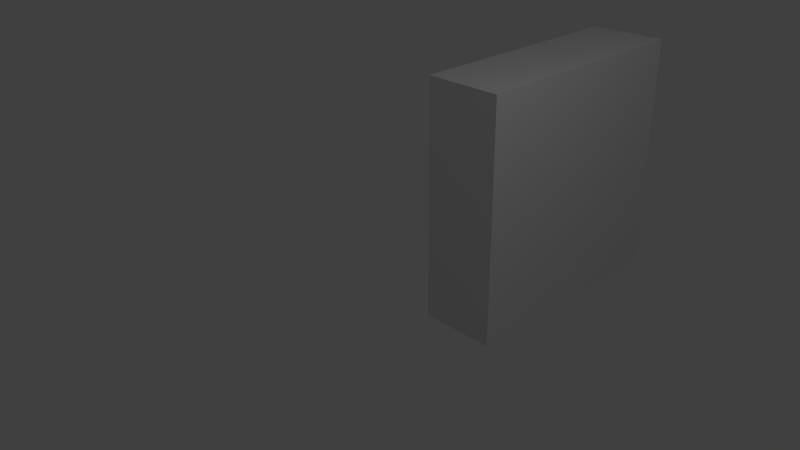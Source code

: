 # Source: bowling-pin.blend  (saved by Blender 2.76.0; exported with 4.5.12 LTS)
import bpy
from mathutils import Matrix  # noqa: F401  (used for matrix-valued properties, if any)

bpy.ops.wm.read_factory_settings(use_empty=True)
scene = bpy.context.scene
scene.name = 'Scene'

# ---- collections
col_collection_1 = bpy.data.collections.new('Collection 1'); scene.collection.children.link(col_collection_1)

# ---- world
world_world = bpy.data.worlds.new('World'); scene.world = world_world
world_world.color = (0.05088, 0.05088, 0.05088)
world_world.use_sun_shadow = False
world_world.sun_shadow_jitter_overblur = 0.0
world_world.cycles.sampling_method = 'MANUAL'
world_world.cycles.sample_map_resolution = 256

# ---- cameras
cam_camera = bpy.data.cameras.new('Camera')
cam_camera.clip_end = 100.0
cam_camera.lens = 35.0
cam_camera.sensor_width = 32.0
cam_camera.sensor_height = 18.0
cam_camera.ortho_scale = 7.314
cam_camera.dof.focus_distance = 0.0
cam_camera.dof.aperture_fstop = 128.0

# ---- lights
light_lamp = bpy.data.lights.new('Lamp', 'POINT')
light_lamp.transmission_factor = 0.0
light_lamp.cutoff_distance = 30.0
light_lamp.energy = 100.0
light_lamp.shadow_buffer_clip_start = 1.001
light_lamp.shadow_soft_size = 0.1
light_lamp.shadow_maximum_resolution = 0.006
light_lamp.use_absolute_resolution = True
light_lamp.cycles.use_multiple_importance_sampling = False

# ---- meshes
me_cube_001 = bpy.data.meshes.new('Cube.001')
me_cube_001.from_pydata([(-1.0, -1.0, -1.0), (-1.0, -1.0, 1.0), (-1.0, 1.0, -1.0), (-1.0, 1.0, 1.0), (1.0, -1.0, -1.0), (1.0, -1.0, 1.0), (1.0, 1.0, -1.0), (1.0, 1.0, 1.0)], [], [(1, 3, 2, 0), (3, 7, 6, 2), (7, 5, 4, 6), (5, 1, 0, 4), (0, 2, 6, 4), (5, 7, 3, 1)])
me_cube_001.use_remesh_preserve_volume = False
me_cube_001.use_remesh_preserve_attributes = False
me_cube_001.use_mirror_vertex_groups = False
me_cube_001.update()

# ---- curves / text
cu_beziercurve = bpy.data.curves.new('BezierCurve', 'CURVE')
cu_beziercurve.dimensions = '3D'
_sp = cu_beziercurve.splines.new('BEZIER'); _sp.bezier_points.add(3)
_sp.bezier_points.foreach_set('co', [0.0, 1.9, -8.305e-08, 0.2371, 0.5109, -1.414e-07, 0.442, -1.463, -2.262e-07, 0.0, -1.9, 9.435e-08])
_sp.bezier_points.foreach_set('handle_left', [-0.7134, 1.977, -2.051e-08, 0.2285, 1.22, -7.71e-08, 0.8607, -0.6366, -1.583e-07, 0.3414, -1.9, 8.25e-08])
_sp.bezier_points.foreach_set('handle_right', [0.5732, 1.838, -1.333e-07, 0.242, 0.1056, -1.782e-07, 0.2628, -1.817, -2.553e-07, -0.3411, -1.9, 1.062e-07])
for _p, _l, _r in zip(_sp.bezier_points, ['ALIGNED', 'ALIGNED', 'ALIGNED', 'ALIGNED'], ['ALIGNED', 'ALIGNED', 'ALIGNED', 'ALIGNED']): _p.handle_left_type = _l; _p.handle_right_type = _r
_sp.order_u = 0
_sp.order_v = 0
cu_beziercurve.use_path = True
cu_beziercurve.use_path_clamp = True
cu_beziercurve.bevel_resolution = 0
cu_beziercurve.fill_mode = 'HALF'

# ---- objects
ob_beziercurve = bpy.data.objects.new('BezierCurve', cu_beziercurve)
ob_cube = bpy.data.objects.new('Cube', me_cube_001)
ob_lamp = bpy.data.objects.new('Lamp', light_lamp)
ob_camera = bpy.data.objects.new('Camera', cam_camera)

# ---- transforms, parenting, visibility, modifiers, constraints
ob_beziercurve.location = (0.0, 0.0, 0.0)
ob_beziercurve.rotation_euler = (1.571, -0.0, -0.0)
ob_beziercurve.lineart.crease_threshold = 0.0
ob_cube.location = (0.0, 3.5, 0.0)
ob_cube.scale = (0.6, 1.9, 1.9)
ob_cube.lineart.crease_threshold = 0.0
ob_lamp.location = (4.076, 1.005, 5.904)
ob_lamp.rotation_euler = (0.6503, 0.05522, 1.866)
ob_lamp.lock_rotations_4d = False
ob_lamp.empty_display_type = 'ARROWS'
ob_lamp.color = (0.0, 0.0, 0.0, 0.0)
ob_lamp.lineart.crease_threshold = 0.0
ob_camera.location = (7.481, -6.508, 5.344)
ob_camera.rotation_euler = (1.109, 0.01082, 0.8149)
ob_camera.lock_rotations_4d = False
ob_camera.empty_display_type = 'ARROWS'
ob_camera.color = (0.0, 0.0, 0.0, 0.0)
ob_camera.display_type = 'WIRE'
ob_camera.lineart.crease_threshold = 0.0

# ---- collection membership
col_collection_1.objects.link(ob_beziercurve)
col_collection_1.objects.link(ob_cube)
col_collection_1.objects.link(ob_lamp)
col_collection_1.objects.link(ob_camera)

# ---- scene / render settings (as saved in the file)
scene.camera = ob_camera
scene.frame_start = 1; scene.frame_end = 250; scene.frame_set(1)
scene.render.engine = 'BLENDER_EEVEE_NEXT'
scene.render.resolution_percentage = 50
scene.render.dither_intensity = 0.0
scene.cycles.use_denoising = False
scene.cycles.samples = 10
scene.cycles.sampling_pattern = 'TABULATED_SOBOL'
scene.cycles.light_sampling_threshold = 0.0
scene.cycles.use_adaptive_sampling = False
scene.cycles.use_light_tree = False
scene.cycles.blur_glossy = 0.0
scene.cycles.pixel_filter_type = 'GAUSSIAN'
scene.cycles.sample_clamp_indirect = 0.0
scene.view_settings.view_transform = 'Standard'
bpy.context.view_layer.update()
